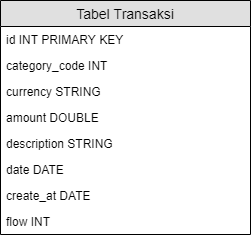

The diagram above was exported from draw.io. Its source (the exported page's mxGraphModel, read from the mxfile embedded in the PNG):
<mxGraphModel dx="814" dy="469" grid="1" gridSize="10" guides="1" tooltips="1" connect="1" arrows="1" fold="1" page="1" pageScale="1" pageWidth="850" pageHeight="1100" math="0" shadow="0">
  <root>
    <mxCell id="0" />
    <mxCell id="1" parent="0" />
    <mxCell id="dSBB0BvR8zobhiZDFqnk-1" value="Tabel Transaksi" style="swimlane;fontStyle=0;childLayout=stackLayout;horizontal=1;startSize=26;fillColor=#e0e0e0;horizontalStack=0;resizeParent=1;resizeParentMax=0;resizeLast=0;collapsible=1;marginBottom=0;swimlaneFillColor=#ffffff;align=center;fontSize=14;" vertex="1" parent="1">
      <mxGeometry x="190" y="140" width="250" height="234" as="geometry" />
    </mxCell>
    <mxCell id="dSBB0BvR8zobhiZDFqnk-2" value="id INT PRIMARY KEY" style="text;strokeColor=none;fillColor=none;spacingLeft=4;spacingRight=4;overflow=hidden;rotatable=0;points=[[0,0.5],[1,0.5]];portConstraint=eastwest;fontSize=12;" vertex="1" parent="dSBB0BvR8zobhiZDFqnk-1">
      <mxGeometry y="26" width="250" height="26" as="geometry" />
    </mxCell>
    <mxCell id="dSBB0BvR8zobhiZDFqnk-3" value="category_code INT" style="text;strokeColor=none;fillColor=none;spacingLeft=4;spacingRight=4;overflow=hidden;rotatable=0;points=[[0,0.5],[1,0.5]];portConstraint=eastwest;fontSize=12;" vertex="1" parent="dSBB0BvR8zobhiZDFqnk-1">
      <mxGeometry y="52" width="250" height="26" as="geometry" />
    </mxCell>
    <mxCell id="dSBB0BvR8zobhiZDFqnk-4" value="currency STRING" style="text;strokeColor=none;fillColor=none;spacingLeft=4;spacingRight=4;overflow=hidden;rotatable=0;points=[[0,0.5],[1,0.5]];portConstraint=eastwest;fontSize=12;" vertex="1" parent="dSBB0BvR8zobhiZDFqnk-1">
      <mxGeometry y="78" width="250" height="26" as="geometry" />
    </mxCell>
    <mxCell id="dSBB0BvR8zobhiZDFqnk-6" value="amount DOUBLE" style="text;strokeColor=none;fillColor=none;spacingLeft=4;spacingRight=4;overflow=hidden;rotatable=0;points=[[0,0.5],[1,0.5]];portConstraint=eastwest;fontSize=12;" vertex="1" parent="dSBB0BvR8zobhiZDFqnk-1">
      <mxGeometry y="104" width="250" height="26" as="geometry" />
    </mxCell>
    <mxCell id="dSBB0BvR8zobhiZDFqnk-7" value="description STRING" style="text;strokeColor=none;fillColor=none;spacingLeft=4;spacingRight=4;overflow=hidden;rotatable=0;points=[[0,0.5],[1,0.5]];portConstraint=eastwest;fontSize=12;" vertex="1" parent="dSBB0BvR8zobhiZDFqnk-1">
      <mxGeometry y="130" width="250" height="26" as="geometry" />
    </mxCell>
    <mxCell id="dSBB0BvR8zobhiZDFqnk-8" value="date DATE" style="text;strokeColor=none;fillColor=none;spacingLeft=4;spacingRight=4;overflow=hidden;rotatable=0;points=[[0,0.5],[1,0.5]];portConstraint=eastwest;fontSize=12;" vertex="1" parent="dSBB0BvR8zobhiZDFqnk-1">
      <mxGeometry y="156" width="250" height="26" as="geometry" />
    </mxCell>
    <mxCell id="dSBB0BvR8zobhiZDFqnk-9" value="create_at DATE" style="text;strokeColor=none;fillColor=none;spacingLeft=4;spacingRight=4;overflow=hidden;rotatable=0;points=[[0,0.5],[1,0.5]];portConstraint=eastwest;fontSize=12;" vertex="1" parent="dSBB0BvR8zobhiZDFqnk-1">
      <mxGeometry y="182" width="250" height="26" as="geometry" />
    </mxCell>
    <mxCell id="dSBB0BvR8zobhiZDFqnk-10" value="flow INT" style="text;strokeColor=none;fillColor=none;spacingLeft=4;spacingRight=4;overflow=hidden;rotatable=0;points=[[0,0.5],[1,0.5]];portConstraint=eastwest;fontSize=12;" vertex="1" parent="dSBB0BvR8zobhiZDFqnk-1">
      <mxGeometry y="208" width="250" height="26" as="geometry" />
    </mxCell>
  </root>
</mxGraphModel>